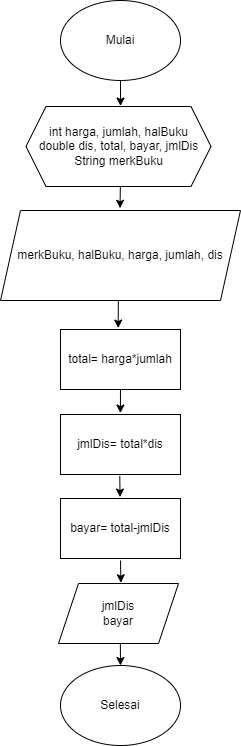

The diagram above was exported from draw.io. Its source (the exported page's mxGraphModel, read from the mxfile embedded in the PNG):
<mxGraphModel dx="8134" dy="5336" grid="1" gridSize="10" guides="1" tooltips="1" connect="1" arrows="1" fold="1" page="0" pageScale="1" pageWidth="850" pageHeight="1100" math="0" shadow="0">
  <root>
    <mxCell id="0" />
    <mxCell id="1" parent="0" />
    <mxCell id="lYUiLDDLGzB3se5T87ls-293" value="Mulai" style="ellipse;whiteSpace=wrap;html=1;" vertex="1" parent="1">
      <mxGeometry x="-6749" y="-4450" width="120" height="80" as="geometry" />
    </mxCell>
    <mxCell id="lYUiLDDLGzB3se5T87ls-294" value="int harga, jumlah, halBuku&lt;br&gt;double dis, total, bayar, jmlDis&lt;br&gt;String merkBuku" style="shape=hexagon;perimeter=hexagonPerimeter2;whiteSpace=wrap;html=1;fixedSize=1;" vertex="1" parent="1">
      <mxGeometry x="-6783.5" y="-4344" width="185" height="80" as="geometry" />
    </mxCell>
    <mxCell id="lYUiLDDLGzB3se5T87ls-295" value="total= harga*jumlah" style="rounded=0;whiteSpace=wrap;html=1;" vertex="1" parent="1">
      <mxGeometry x="-6749" y="-4121" width="120" height="60" as="geometry" />
    </mxCell>
    <mxCell id="lYUiLDDLGzB3se5T87ls-296" value="jmlDis= total*dis" style="rounded=0;whiteSpace=wrap;html=1;" vertex="1" parent="1">
      <mxGeometry x="-6749" y="-4036" width="120" height="60" as="geometry" />
    </mxCell>
    <mxCell id="lYUiLDDLGzB3se5T87ls-297" value="bayar= total-jmlDis" style="rounded=0;whiteSpace=wrap;html=1;" vertex="1" parent="1">
      <mxGeometry x="-6749" y="-3952" width="120" height="60" as="geometry" />
    </mxCell>
    <mxCell id="lYUiLDDLGzB3se5T87ls-298" value="jmlDis&lt;br&gt;bayar" style="shape=parallelogram;perimeter=parallelogramPerimeter;whiteSpace=wrap;html=1;fixedSize=1;" vertex="1" parent="1">
      <mxGeometry x="-6751" y="-3867" width="120" height="60" as="geometry" />
    </mxCell>
    <mxCell id="lYUiLDDLGzB3se5T87ls-299" value="Selesai" style="ellipse;whiteSpace=wrap;html=1;" vertex="1" parent="1">
      <mxGeometry x="-6749" y="-3785" width="120" height="80" as="geometry" />
    </mxCell>
    <mxCell id="lYUiLDDLGzB3se5T87ls-300" value="" style="endArrow=classic;html=1;rounded=0;entryX=0.511;entryY=-0.006;entryDx=0;entryDy=0;entryPerimeter=0;" edge="1" parent="1" source="lYUiLDDLGzB3se5T87ls-293" target="lYUiLDDLGzB3se5T87ls-294">
      <mxGeometry width="50" height="50" relative="1" as="geometry">
        <mxPoint x="-6708" y="-4349" as="sourcePoint" />
        <mxPoint x="-6689" y="-4345" as="targetPoint" />
      </mxGeometry>
    </mxCell>
    <mxCell id="lYUiLDDLGzB3se5T87ls-320" value="" style="endArrow=classic;html=1;rounded=0;exitX=0.51;exitY=1;exitDx=0;exitDy=0;exitPerimeter=0;entryX=0.498;entryY=-0.025;entryDx=0;entryDy=0;entryPerimeter=0;" edge="1" parent="1" source="lYUiLDDLGzB3se5T87ls-294" target="lYUiLDDLGzB3se5T87ls-325">
      <mxGeometry width="50" height="50" relative="1" as="geometry">
        <mxPoint x="-6689.14" y="-4264" as="sourcePoint" />
        <mxPoint x="-6690" y="-4242" as="targetPoint" />
      </mxGeometry>
    </mxCell>
    <mxCell id="lYUiLDDLGzB3se5T87ls-321" value="" style="endArrow=classic;html=1;rounded=0;entryX=0.499;entryY=-0.024;entryDx=0;entryDy=0;entryPerimeter=0;exitX=0.5;exitY=1;exitDx=0;exitDy=0;" edge="1" parent="1" source="lYUiLDDLGzB3se5T87ls-295" target="lYUiLDDLGzB3se5T87ls-296">
      <mxGeometry width="50" height="50" relative="1" as="geometry">
        <mxPoint x="-6689.25" y="-4061" as="sourcePoint" />
        <mxPoint x="-6689.25" y="-4036" as="targetPoint" />
      </mxGeometry>
    </mxCell>
    <mxCell id="lYUiLDDLGzB3se5T87ls-322" value="" style="endArrow=classic;html=1;rounded=0;entryX=0.496;entryY=-0.024;entryDx=0;entryDy=0;entryPerimeter=0;exitX=0.494;exitY=1.024;exitDx=0;exitDy=0;exitPerimeter=0;" edge="1" parent="1" source="lYUiLDDLGzB3se5T87ls-296" target="lYUiLDDLGzB3se5T87ls-297">
      <mxGeometry width="50" height="50" relative="1" as="geometry">
        <mxPoint x="-6689.24" y="-3976" as="sourcePoint" />
        <mxPoint x="-6689" y="-3950" as="targetPoint" />
      </mxGeometry>
    </mxCell>
    <mxCell id="lYUiLDDLGzB3se5T87ls-323" value="" style="endArrow=classic;html=1;rounded=0;entryX=0.52;entryY=-0.012;entryDx=0;entryDy=0;entryPerimeter=0;" edge="1" parent="1" target="lYUiLDDLGzB3se5T87ls-298">
      <mxGeometry width="50" height="50" relative="1" as="geometry">
        <mxPoint x="-6689" y="-3890" as="sourcePoint" />
        <mxPoint x="-6689.15" y="-3867" as="targetPoint" />
      </mxGeometry>
    </mxCell>
    <mxCell id="lYUiLDDLGzB3se5T87ls-324" value="" style="endArrow=classic;html=1;rounded=0;entryX=0.5;entryY=0;entryDx=0;entryDy=0;" edge="1" parent="1" target="lYUiLDDLGzB3se5T87ls-299">
      <mxGeometry width="50" height="50" relative="1" as="geometry">
        <mxPoint x="-6689.15" y="-3807" as="sourcePoint" />
        <mxPoint x="-6689.15" y="-3785" as="targetPoint" />
      </mxGeometry>
    </mxCell>
    <mxCell id="lYUiLDDLGzB3se5T87ls-325" value="merkBuku, halBuku, harga, jumlah, dis" style="shape=parallelogram;perimeter=parallelogramPerimeter;whiteSpace=wrap;html=1;fixedSize=1;" vertex="1" parent="1">
      <mxGeometry x="-6809" y="-4240" width="240" height="90" as="geometry" />
    </mxCell>
    <mxCell id="lYUiLDDLGzB3se5T87ls-326" value="" style="endArrow=classic;html=1;rounded=0;exitX=0.51;exitY=1;exitDx=0;exitDy=0;exitPerimeter=0;entryX=0.481;entryY=-0.024;entryDx=0;entryDy=0;entryPerimeter=0;" edge="1" parent="1" target="lYUiLDDLGzB3se5T87ls-295">
      <mxGeometry width="50" height="50" relative="1" as="geometry">
        <mxPoint x="-6691.17" y="-4150" as="sourcePoint" />
        <mxPoint x="-6691.17" y="-4128" as="targetPoint" />
      </mxGeometry>
    </mxCell>
  </root>
</mxGraphModel>